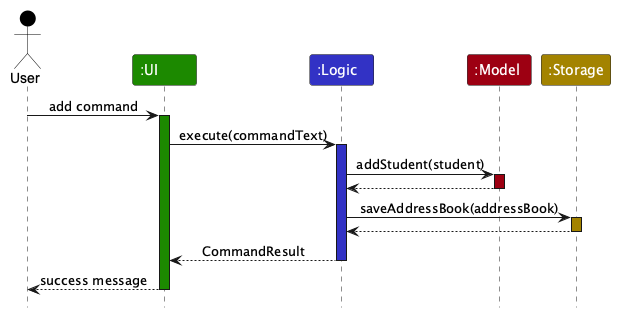

The diagram above was rendered by PlantUML. Its source (embedded in the PNG):
@startuml
!include style.puml
skinparam ArrowFontStyle plain

actor User as user USER_COLOR
participant ":UI" as ui UI_COLOR
participant ":Logic" as logic LOGIC_COLOR
participant ":Model" as model MODEL_COLOR
participant ":Storage" as storage STORAGE_COLOR

user -> ui : add command
activate ui UI_COLOR
ui -> logic : execute(commandText)
activate logic LOGIC_COLOR
logic -> model : addStudent(student)
activate model MODEL_COLOR
model --> logic
deactivate model
logic -> storage : saveAddressBook(addressBook)
activate storage STORAGE_COLOR
storage --> logic
deactivate storage
logic --> ui : CommandResult
deactivate logic
ui --> user : success message
deactivate ui
@enduml